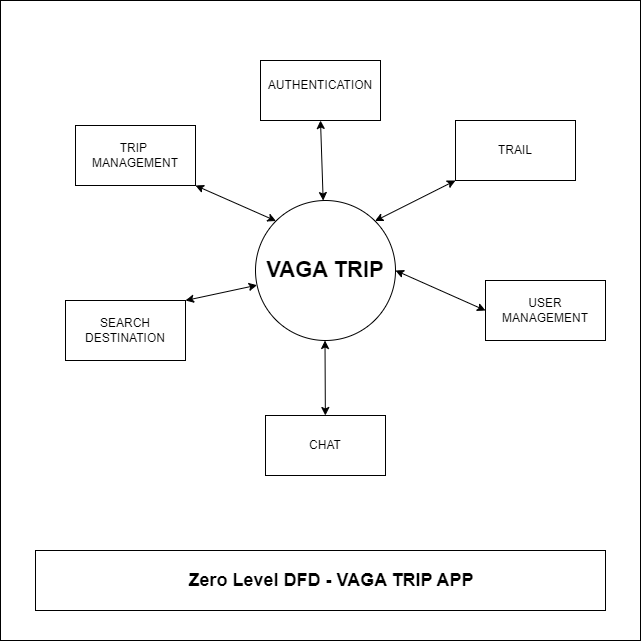

The diagram above was exported from draw.io. Its source (the exported page's mxGraphModel, read from the mxfile embedded in the PNG):
<mxGraphModel dx="1036" dy="606" grid="1" gridSize="10" guides="1" tooltips="1" connect="1" arrows="1" fold="1" page="1" pageScale="1" pageWidth="850" pageHeight="1100" math="0" shadow="0">
  <root>
    <mxCell id="0" />
    <mxCell id="1" parent="0" />
    <mxCell id="FIXtqXKKG1aBjTDR9iln-1" value="" style="whiteSpace=wrap;html=1;aspect=fixed;" parent="1" vertex="1">
      <mxGeometry x="105" y="50" width="640" height="640" as="geometry" />
    </mxCell>
    <mxCell id="FIXtqXKKG1aBjTDR9iln-2" value="&lt;span style=&quot;font-size: 22px;&quot;&gt;&lt;b&gt;VAGA TRIP&lt;/b&gt;&lt;/span&gt;" style="ellipse;whiteSpace=wrap;html=1;aspect=fixed;" parent="1" vertex="1">
      <mxGeometry x="360" y="250" width="140" height="140" as="geometry" />
    </mxCell>
    <mxCell id="UNwPtMYkR0rYs0qdX-2g-1" value="" style="rounded=0;whiteSpace=wrap;html=1;" parent="1" vertex="1">
      <mxGeometry x="365" y="110" width="120" height="60" as="geometry" />
    </mxCell>
    <mxCell id="UNwPtMYkR0rYs0qdX-2g-2" value="" style="endArrow=classic;startArrow=classic;html=1;rounded=0;entryX=0.5;entryY=1;entryDx=0;entryDy=0;" parent="1" source="FIXtqXKKG1aBjTDR9iln-2" target="UNwPtMYkR0rYs0qdX-2g-1" edge="1">
      <mxGeometry width="50" height="50" relative="1" as="geometry">
        <mxPoint x="380" y="190" as="sourcePoint" />
        <mxPoint x="430" y="140" as="targetPoint" />
      </mxGeometry>
    </mxCell>
    <mxCell id="UNwPtMYkR0rYs0qdX-2g-3" value="AUTHENTICATION" style="text;html=1;strokeColor=none;fillColor=none;align=center;verticalAlign=middle;whiteSpace=wrap;rounded=0;" parent="1" vertex="1">
      <mxGeometry x="395" y="120" width="60" height="30" as="geometry" />
    </mxCell>
    <mxCell id="UNwPtMYkR0rYs0qdX-2g-4" value="" style="rounded=0;whiteSpace=wrap;html=1;" parent="1" vertex="1">
      <mxGeometry x="370" y="465" width="120" height="60" as="geometry" />
    </mxCell>
    <mxCell id="UNwPtMYkR0rYs0qdX-2g-5" value="" style="endArrow=classic;startArrow=classic;html=1;rounded=0;" parent="1" source="UNwPtMYkR0rYs0qdX-2g-4" edge="1">
      <mxGeometry width="50" height="50" relative="1" as="geometry">
        <mxPoint x="429.5" y="500" as="sourcePoint" />
        <mxPoint x="429.5" y="390" as="targetPoint" />
      </mxGeometry>
    </mxCell>
    <mxCell id="UNwPtMYkR0rYs0qdX-2g-6" value="CHAT" style="text;html=1;strokeColor=none;fillColor=none;align=center;verticalAlign=middle;whiteSpace=wrap;rounded=0;" parent="1" vertex="1">
      <mxGeometry x="400" y="480" width="60" height="30" as="geometry" />
    </mxCell>
    <mxCell id="UNwPtMYkR0rYs0qdX-2g-7" value="" style="rounded=0;whiteSpace=wrap;html=1;" parent="1" vertex="1">
      <mxGeometry x="590" y="330" width="120" height="60" as="geometry" />
    </mxCell>
    <mxCell id="UNwPtMYkR0rYs0qdX-2g-8" value="" style="endArrow=classic;startArrow=classic;html=1;rounded=0;exitX=1;exitY=0.5;exitDx=0;exitDy=0;entryX=0;entryY=0.5;entryDx=0;entryDy=0;" parent="1" source="FIXtqXKKG1aBjTDR9iln-2" target="UNwPtMYkR0rYs0qdX-2g-7" edge="1">
      <mxGeometry width="50" height="50" relative="1" as="geometry">
        <mxPoint x="629.5" y="270" as="sourcePoint" />
        <mxPoint x="629.5" y="160" as="targetPoint" />
      </mxGeometry>
    </mxCell>
    <mxCell id="UNwPtMYkR0rYs0qdX-2g-9" value="USER MANAGEMENT" style="text;html=1;strokeColor=none;fillColor=none;align=center;verticalAlign=middle;whiteSpace=wrap;rounded=0;" parent="1" vertex="1">
      <mxGeometry x="620" y="345" width="60" height="30" as="geometry" />
    </mxCell>
    <mxCell id="UNwPtMYkR0rYs0qdX-2g-14" value="" style="rounded=0;whiteSpace=wrap;html=1;" parent="1" vertex="1">
      <mxGeometry x="180" y="175" width="120" height="60" as="geometry" />
    </mxCell>
    <mxCell id="UNwPtMYkR0rYs0qdX-2g-15" value="" style="endArrow=classic;startArrow=classic;html=1;rounded=0;exitX=1;exitY=1;exitDx=0;exitDy=0;entryX=0;entryY=0;entryDx=0;entryDy=0;" parent="1" source="UNwPtMYkR0rYs0qdX-2g-14" target="FIXtqXKKG1aBjTDR9iln-2" edge="1">
      <mxGeometry width="50" height="50" relative="1" as="geometry">
        <mxPoint x="280" y="319.5" as="sourcePoint" />
        <mxPoint x="350" y="319.5" as="targetPoint" />
      </mxGeometry>
    </mxCell>
    <mxCell id="UNwPtMYkR0rYs0qdX-2g-16" value="TRIP&amp;nbsp;&lt;br&gt;MANAGEMENT" style="text;html=1;strokeColor=none;fillColor=none;align=center;verticalAlign=middle;whiteSpace=wrap;rounded=0;" parent="1" vertex="1">
      <mxGeometry x="210" y="190" width="60" height="30" as="geometry" />
    </mxCell>
    <mxCell id="Ku8ji7ifTZMvTcs6ZBVA-1" value="" style="rounded=0;whiteSpace=wrap;html=1;" parent="1" vertex="1">
      <mxGeometry x="560" y="170" width="120" height="60" as="geometry" />
    </mxCell>
    <mxCell id="Ku8ji7ifTZMvTcs6ZBVA-2" value="TRAIL" style="text;html=1;strokeColor=none;fillColor=none;align=center;verticalAlign=middle;whiteSpace=wrap;rounded=0;" parent="1" vertex="1">
      <mxGeometry x="590" y="185" width="60" height="30" as="geometry" />
    </mxCell>
    <mxCell id="Ku8ji7ifTZMvTcs6ZBVA-7" value="" style="endArrow=classic;startArrow=classic;html=1;rounded=0;exitX=0;exitY=1;exitDx=0;exitDy=0;entryX=1;entryY=0;entryDx=0;entryDy=0;" parent="1" source="Ku8ji7ifTZMvTcs6ZBVA-1" target="FIXtqXKKG1aBjTDR9iln-2" edge="1">
      <mxGeometry width="50" height="50" relative="1" as="geometry">
        <mxPoint x="510" y="270" as="sourcePoint" />
        <mxPoint x="510" y="280" as="targetPoint" />
      </mxGeometry>
    </mxCell>
    <mxCell id="Ku8ji7ifTZMvTcs6ZBVA-12" value="" style="rounded=0;whiteSpace=wrap;html=1;" parent="1" vertex="1">
      <mxGeometry x="170" y="350" width="120" height="60" as="geometry" />
    </mxCell>
    <mxCell id="Ku8ji7ifTZMvTcs6ZBVA-15" value="SEARCH DESTINATION" style="text;html=1;strokeColor=none;fillColor=none;align=center;verticalAlign=middle;whiteSpace=wrap;rounded=0;" parent="1" vertex="1">
      <mxGeometry x="200" y="365" width="60" height="30" as="geometry" />
    </mxCell>
    <mxCell id="Ku8ji7ifTZMvTcs6ZBVA-16" value="" style="endArrow=classic;startArrow=classic;html=1;rounded=0;exitX=1;exitY=0;exitDx=0;exitDy=0;" parent="1" source="Ku8ji7ifTZMvTcs6ZBVA-12" target="FIXtqXKKG1aBjTDR9iln-2" edge="1">
      <mxGeometry width="50" height="50" relative="1" as="geometry">
        <mxPoint x="300" y="410" as="sourcePoint" />
        <mxPoint x="350" y="360" as="targetPoint" />
      </mxGeometry>
    </mxCell>
    <mxCell id="Ku8ji7ifTZMvTcs6ZBVA-20" value="" style="rounded=0;whiteSpace=wrap;html=1;" parent="1" vertex="1">
      <mxGeometry x="140" y="600" width="570" height="60" as="geometry" />
    </mxCell>
    <mxCell id="Ku8ji7ifTZMvTcs6ZBVA-21" value="&lt;h2&gt;Zero Level DFD - VAGA TRIP APP&lt;/h2&gt;" style="text;html=1;strokeColor=none;fillColor=none;align=center;verticalAlign=middle;whiteSpace=wrap;rounded=0;" parent="1" vertex="1">
      <mxGeometry x="191" y="615" width="490" height="30" as="geometry" />
    </mxCell>
  </root>
</mxGraphModel>